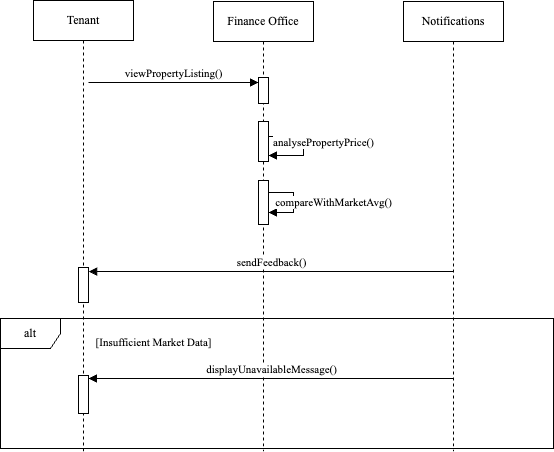

The diagram above was exported from draw.io. Its source (the exported page's mxGraphModel, read from the mxfile embedded in the PNG):
<mxGraphModel dx="946" dy="644" grid="1" gridSize="10" guides="1" tooltips="1" connect="1" arrows="1" fold="1" page="1" pageScale="1" pageWidth="850" pageHeight="1100" math="0" shadow="0">
  <root>
    <mxCell id="0" />
    <mxCell id="1" parent="0" />
    <mxCell id="aM9ryv3xv72pqoxQDRHE-1" value="&lt;font face=&quot;Times New Roman&quot;&gt;Tenant&lt;/font&gt;" style="shape=umlLifeline;perimeter=lifelinePerimeter;whiteSpace=wrap;html=1;container=0;dropTarget=0;collapsible=0;recursiveResize=0;outlineConnect=0;portConstraint=eastwest;newEdgeStyle={&quot;edgeStyle&quot;:&quot;elbowEdgeStyle&quot;,&quot;elbow&quot;:&quot;vertical&quot;,&quot;curved&quot;:0,&quot;rounded&quot;:0};" parent="1" vertex="1">
      <mxGeometry x="40" y="39" width="100" height="451" as="geometry" />
    </mxCell>
    <mxCell id="6mCLNiLSwol_25vcOQi8-16" value="" style="html=1;points=[[0,0,0,0,5],[0,1,0,0,-5],[1,0,0,0,5],[1,1,0,0,-5]];perimeter=orthogonalPerimeter;outlineConnect=0;targetShapes=umlLifeline;portConstraint=eastwest;newEdgeStyle={&quot;curved&quot;:0,&quot;rounded&quot;:0};" parent="aM9ryv3xv72pqoxQDRHE-1" vertex="1">
      <mxGeometry x="45" y="267" width="10" height="35" as="geometry" />
    </mxCell>
    <mxCell id="aM9ryv3xv72pqoxQDRHE-5" value="&lt;font face=&quot;Times New Roman&quot;&gt;Finance Office&lt;/font&gt;" style="shape=umlLifeline;perimeter=lifelinePerimeter;whiteSpace=wrap;html=1;container=0;dropTarget=0;collapsible=0;recursiveResize=0;outlineConnect=0;portConstraint=eastwest;newEdgeStyle={&quot;edgeStyle&quot;:&quot;elbowEdgeStyle&quot;,&quot;elbow&quot;:&quot;vertical&quot;,&quot;curved&quot;:0,&quot;rounded&quot;:0};" parent="1" vertex="1">
      <mxGeometry x="220" y="40" width="100" height="450" as="geometry" />
    </mxCell>
    <mxCell id="aM9ryv3xv72pqoxQDRHE-6" value="" style="html=1;points=[];perimeter=orthogonalPerimeter;outlineConnect=0;targetShapes=umlLifeline;portConstraint=eastwest;newEdgeStyle={&quot;edgeStyle&quot;:&quot;elbowEdgeStyle&quot;,&quot;elbow&quot;:&quot;vertical&quot;,&quot;curved&quot;:0,&quot;rounded&quot;:0};" parent="aM9ryv3xv72pqoxQDRHE-5" vertex="1">
      <mxGeometry x="45" y="76" width="10" height="26" as="geometry" />
    </mxCell>
    <mxCell id="6mCLNiLSwol_25vcOQi8-5" value="" style="html=1;points=[[0,0,0,0,5],[0,1,0,0,-5],[1,0,0,0,5],[1,1,0,0,-5]];perimeter=orthogonalPerimeter;outlineConnect=0;targetShapes=umlLifeline;portConstraint=eastwest;newEdgeStyle={&quot;curved&quot;:0,&quot;rounded&quot;:0};" parent="aM9ryv3xv72pqoxQDRHE-5" vertex="1">
      <mxGeometry x="45" y="120" width="10" height="40" as="geometry" />
    </mxCell>
    <mxCell id="6mCLNiLSwol_25vcOQi8-7" value="" style="html=1;points=[[0,0,0,0,5],[0,1,0,0,-5],[1,0,0,0,5],[1,1,0,0,-5]];perimeter=orthogonalPerimeter;outlineConnect=0;targetShapes=umlLifeline;portConstraint=eastwest;newEdgeStyle={&quot;curved&quot;:0,&quot;rounded&quot;:0};" parent="aM9ryv3xv72pqoxQDRHE-5" vertex="1">
      <mxGeometry x="45" y="179" width="10" height="44" as="geometry" />
    </mxCell>
    <mxCell id="6mCLNiLSwol_25vcOQi8-8" value="&lt;font face=&quot;Times New Roman&quot;&gt;compareWithMarketAvg()&lt;/font&gt;" style="html=1;verticalAlign=bottom;endArrow=block;curved=0;rounded=0;" parent="aM9ryv3xv72pqoxQDRHE-5" source="6mCLNiLSwol_25vcOQi8-7" target="6mCLNiLSwol_25vcOQi8-7" edge="1">
      <mxGeometry x="0.2571" y="40" width="80" relative="1" as="geometry">
        <mxPoint x="80" y="200" as="sourcePoint" />
        <mxPoint x="160" y="200" as="targetPoint" />
        <Array as="points">
          <mxPoint x="80" y="210" />
        </Array>
        <mxPoint as="offset" />
      </mxGeometry>
    </mxCell>
    <mxCell id="6mCLNiLSwol_25vcOQi8-1" value="&lt;font face=&quot;Times New Roman&quot;&gt;viewPropertyListing()&lt;/font&gt;" style="html=1;verticalAlign=bottom;endArrow=block;curved=0;rounded=0;" parent="1" edge="1">
      <mxGeometry width="80" relative="1" as="geometry">
        <mxPoint x="95" y="121" as="sourcePoint" />
        <mxPoint x="265" y="121" as="targetPoint" />
      </mxGeometry>
    </mxCell>
    <mxCell id="6mCLNiLSwol_25vcOQi8-6" value="&lt;font face=&quot;Times New Roman&quot;&gt;analysePropertyPrice()&lt;/font&gt;" style="html=1;verticalAlign=bottom;endArrow=block;curved=0;rounded=0;entryX=1;entryY=1;entryDx=0;entryDy=-5;entryPerimeter=0;" parent="1" edge="1">
      <mxGeometry x="0.1236" y="20" width="80" relative="1" as="geometry">
        <mxPoint x="275" y="175" as="sourcePoint" />
        <mxPoint x="275" y="194" as="targetPoint" />
        <Array as="points">
          <mxPoint x="310" y="175" />
          <mxPoint x="310" y="194" />
        </Array>
        <mxPoint as="offset" />
      </mxGeometry>
    </mxCell>
    <mxCell id="6mCLNiLSwol_25vcOQi8-13" value="&lt;font face=&quot;Times New Roman&quot;&gt;alt&lt;/font&gt;" style="shape=umlFrame;whiteSpace=wrap;html=1;pointerEvents=0;" parent="1" vertex="1">
      <mxGeometry x="7" y="357" width="553" height="130" as="geometry" />
    </mxCell>
    <mxCell id="6mCLNiLSwol_25vcOQi8-17" value="&lt;font face=&quot;Times New Roman&quot;&gt;sendFeedback()&lt;/font&gt;" style="html=1;verticalAlign=bottom;endArrow=block;curved=0;rounded=0;" parent="1" edge="1">
      <mxGeometry width="80" relative="1" as="geometry">
        <mxPoint x="459.75" y="310" as="sourcePoint" />
        <mxPoint x="95.24999999999989" y="310.0000000000001" as="targetPoint" />
        <Array as="points">
          <mxPoint x="240.25" y="310" />
        </Array>
      </mxGeometry>
    </mxCell>
    <mxCell id="6mCLNiLSwol_25vcOQi8-18" value="&lt;font style=&quot;font-size: 11px;&quot; face=&quot;Times New Roman&quot;&gt;[Insufficient Market Data]&lt;/font&gt;" style="text;html=1;align=center;verticalAlign=middle;resizable=0;points=[];autosize=1;strokeColor=none;fillColor=none;" parent="1" vertex="1">
      <mxGeometry x="90" y="366" width="140" height="30" as="geometry" />
    </mxCell>
    <mxCell id="6mCLNiLSwol_25vcOQi8-20" value="" style="html=1;points=[[0,0,0,0,5],[0,1,0,0,-5],[1,0,0,0,5],[1,1,0,0,-5]];perimeter=orthogonalPerimeter;outlineConnect=0;targetShapes=umlLifeline;portConstraint=eastwest;newEdgeStyle={&quot;curved&quot;:0,&quot;rounded&quot;:0};" parent="1" vertex="1">
      <mxGeometry x="85" y="414" width="10" height="38" as="geometry" />
    </mxCell>
    <mxCell id="6mCLNiLSwol_25vcOQi8-21" value="&lt;font face=&quot;Times New Roman&quot;&gt;displayUnavailableMessage()&lt;/font&gt;" style="html=1;verticalAlign=bottom;endArrow=block;curved=0;rounded=0;" parent="1" edge="1">
      <mxGeometry width="80" relative="1" as="geometry">
        <mxPoint x="459.5" y="417" as="sourcePoint" />
        <mxPoint x="94.99999999999989" y="417" as="targetPoint" />
      </mxGeometry>
    </mxCell>
    <mxCell id="XTUTm22ILT1ywOCdoAU1-1" value="&lt;font face=&quot;Times New Roman&quot;&gt;Notifications&lt;/font&gt;" style="shape=umlLifeline;perimeter=lifelinePerimeter;whiteSpace=wrap;html=1;container=1;dropTarget=0;collapsible=0;recursiveResize=0;outlineConnect=0;portConstraint=eastwest;newEdgeStyle={&quot;curved&quot;:0,&quot;rounded&quot;:0};" vertex="1" parent="1">
      <mxGeometry x="410" y="40" width="100" height="450" as="geometry" />
    </mxCell>
  </root>
</mxGraphModel>